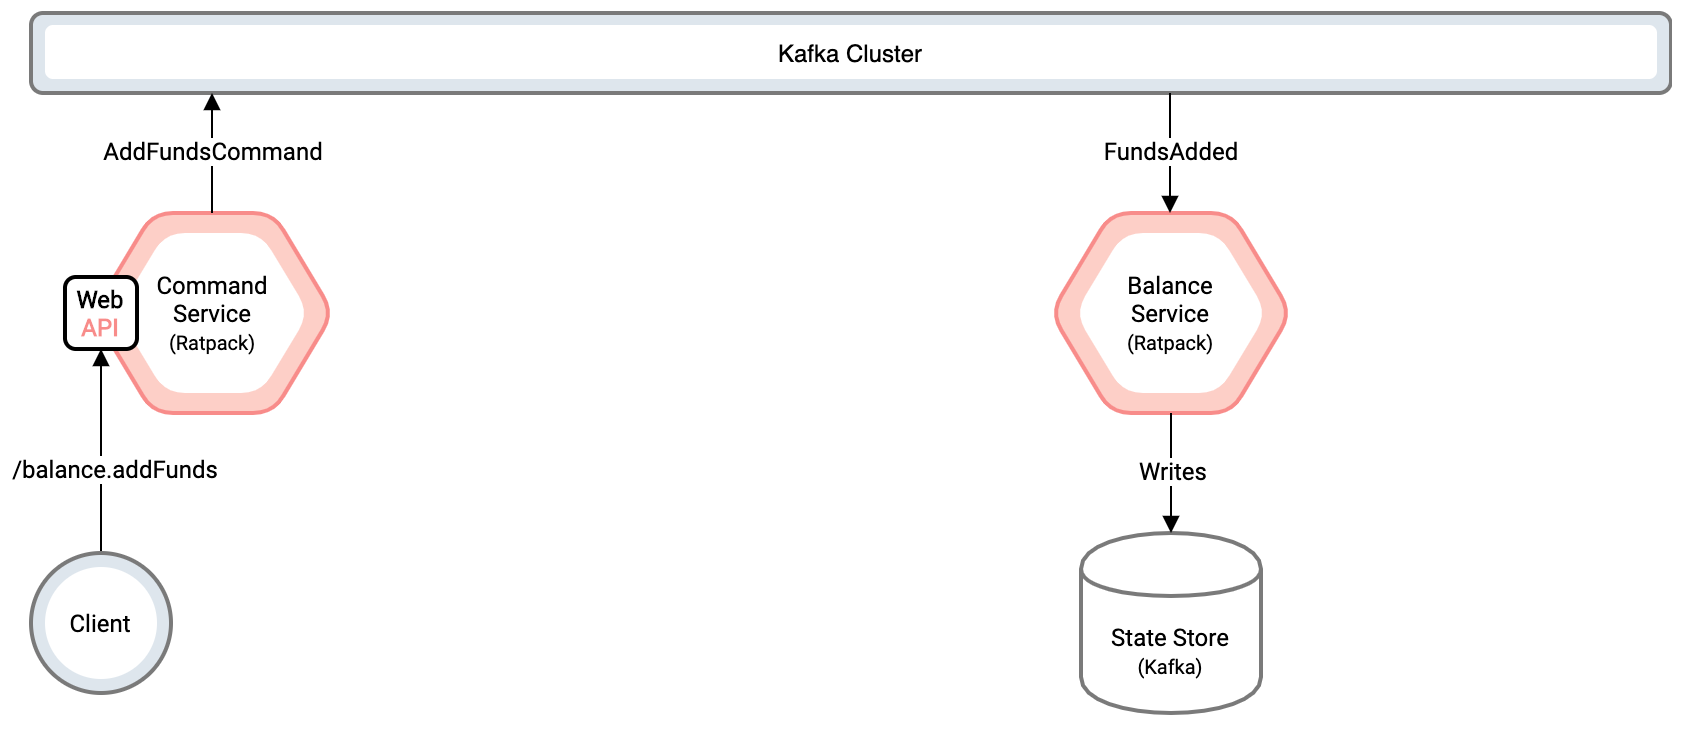

The diagram above was exported from draw.io. Its source (the exported page's mxGraphModel, read from the mxfile embedded in the PNG):
<mxGraphModel dx="946" dy="680" grid="1" gridSize="10" guides="1" tooltips="1" connect="1" arrows="1" fold="1" page="1" pageScale="1.1" pageWidth="827" pageHeight="1169" math="0" shadow="0" extFonts="Roboto^https://fonts.googleapis.com/css?family=Roboto">
  <root>
    <mxCell id="0" />
    <mxCell id="1" parent="0" />
    <mxCell id="iTnnz1jXLDBbId_D0GkB-99" value="" style="rounded=1;whiteSpace=wrap;html=1;strokeWidth=2;fillColor=#DEE6ED;gradientColor=none;strokeColor=#7A7A7A;" parent="1" vertex="1">
      <mxGeometry x="30" y="40" width="820" height="40" as="geometry" />
    </mxCell>
    <mxCell id="iTnnz1jXLDBbId_D0GkB-100" value="Kafka Cluster" style="rounded=1;whiteSpace=wrap;html=1;strokeWidth=1;fillColor=#FFFFFF;gradientColor=none;dashed=1;perimeterSpacing=0;strokeColor=none;" parent="1" vertex="1">
      <mxGeometry x="37" y="46" width="806" height="27" as="geometry" />
    </mxCell>
    <mxCell id="iTnnz1jXLDBbId_D0GkB-104" value="" style="shape=hexagon;perimeter=hexagonPerimeter2;whiteSpace=wrap;html=1;strokeWidth=2;fillColor=#FDCFC7;gradientColor=none;rounded=1;comic=0;strokeColor=#F88C8A;" parent="1" vertex="1">
      <mxGeometry x="540" y="140" width="120" height="100" as="geometry" />
    </mxCell>
    <mxCell id="iTnnz1jXLDBbId_D0GkB-105" value="Balance&lt;br&gt;Service&lt;br&gt;&lt;font style=&quot;font-size: 10px&quot;&gt;(Ratpack)&lt;/font&gt;" style="shape=hexagon;perimeter=hexagonPerimeter2;whiteSpace=wrap;html=1;strokeWidth=1;fillColor=#FFFFFF;gradientColor=#FFFFFF;dashed=1;fontFamily=Roboto;FType=g;rounded=1;comic=0;strokeColor=none;" parent="1" vertex="1">
      <mxGeometry x="552" y="150" width="96" height="80" as="geometry" />
    </mxCell>
    <mxCell id="iTnnz1jXLDBbId_D0GkB-106" value="&lt;font face=&quot;Roboto&quot;&gt;State Store&lt;br&gt;&lt;font style=&quot;font-size: 10px&quot;&gt;(Kafka)&lt;/font&gt;&lt;/font&gt;" style="shape=cylinder;whiteSpace=wrap;html=1;boundedLbl=1;backgroundOutline=1;strokeWidth=2;fillColor=#fff;gradientColor=none;shadow=0;strokeColor=#7A7A7A;" parent="1" vertex="1">
      <mxGeometry x="555" y="300" width="90" height="90" as="geometry" />
    </mxCell>
    <mxCell id="iTnnz1jXLDBbId_D0GkB-107" value="" style="endArrow=none;startArrow=block;html=1;entryX=0.5;entryY=1;entryDx=0;entryDy=0;exitX=0.5;exitY=0;exitDx=0;exitDy=0;startFill=1;endFill=0;" parent="1" source="iTnnz1jXLDBbId_D0GkB-106" target="iTnnz1jXLDBbId_D0GkB-104" edge="1">
      <mxGeometry width="50" height="50" relative="1" as="geometry">
        <mxPoint x="670" y="320" as="sourcePoint" />
        <mxPoint x="720" y="270" as="targetPoint" />
      </mxGeometry>
    </mxCell>
    <mxCell id="iTnnz1jXLDBbId_D0GkB-108" value="&lt;font face=&quot;Roboto&quot; style=&quot;font-size: 12px&quot;&gt;Writes&lt;/font&gt;" style="text;html=1;align=center;verticalAlign=middle;resizable=0;points=[];labelBackgroundColor=#ffffff;spacing=2;spacingTop=-5;" parent="iTnnz1jXLDBbId_D0GkB-107" vertex="1" connectable="0">
      <mxGeometry x="-0.05" y="-1" relative="1" as="geometry">
        <mxPoint x="-1" as="offset" />
      </mxGeometry>
    </mxCell>
    <mxCell id="iTnnz1jXLDBbId_D0GkB-109" style="edgeStyle=orthogonalEdgeStyle;rounded=0;orthogonalLoop=1;jettySize=auto;html=1;exitX=0.5;exitY=1;exitDx=0;exitDy=0;startArrow=block;startFill=1;endArrow=block;endFill=1;" parent="1" source="iTnnz1jXLDBbId_D0GkB-106" target="iTnnz1jXLDBbId_D0GkB-106" edge="1">
      <mxGeometry relative="1" as="geometry" />
    </mxCell>
    <mxCell id="iTnnz1jXLDBbId_D0GkB-110" value="" style="endArrow=none;startArrow=block;html=1;entryX=0.5;entryY=1;entryDx=0;entryDy=0;exitX=0.5;exitY=0;exitDx=0;exitDy=0;startFill=1;endFill=0;" parent="1" edge="1">
      <mxGeometry width="50" height="50" relative="1" as="geometry">
        <mxPoint x="599.5" y="140" as="sourcePoint" />
        <mxPoint x="599.5" y="80" as="targetPoint" />
      </mxGeometry>
    </mxCell>
    <mxCell id="iTnnz1jXLDBbId_D0GkB-111" value="&lt;font face=&quot;Roboto&quot; style=&quot;font-size: 12px&quot;&gt;FundsAdded&lt;/font&gt;" style="text;html=1;align=center;verticalAlign=middle;resizable=0;points=[];labelBackgroundColor=#ffffff;spacing=2;spacingTop=-5;" parent="iTnnz1jXLDBbId_D0GkB-110" vertex="1" connectable="0">
      <mxGeometry x="-0.05" y="-1" relative="1" as="geometry">
        <mxPoint x="-1" as="offset" />
      </mxGeometry>
    </mxCell>
    <mxCell id="iTnnz1jXLDBbId_D0GkB-128" value="" style="shape=hexagon;perimeter=hexagonPerimeter2;whiteSpace=wrap;html=1;strokeWidth=2;fillColor=#fdcfc7;gradientColor=none;rounded=1;comic=0;strokeColor=#f88c8a;" parent="1" vertex="1">
      <mxGeometry x="61.00000000000003" y="140" width="120" height="100" as="geometry" />
    </mxCell>
    <mxCell id="iTnnz1jXLDBbId_D0GkB-129" value="Command&lt;br&gt;Service&lt;br&gt;&lt;font style=&quot;font-size: 10px&quot;&gt;(Ratpack)&lt;/font&gt;" style="shape=hexagon;perimeter=hexagonPerimeter2;whiteSpace=wrap;html=1;strokeWidth=1;fillColor=#FFFFFF;gradientColor=#FFFFFF;dashed=1;fontFamily=Roboto;FType=g;rounded=1;comic=0;strokeColor=none;" parent="1" vertex="1">
      <mxGeometry x="73.00000000000003" y="150" width="96" height="80" as="geometry" />
    </mxCell>
    <mxCell id="iTnnz1jXLDBbId_D0GkB-130" value="" style="endArrow=block;startArrow=none;html=1;entryX=0.5;entryY=1;entryDx=0;entryDy=0;exitX=0.5;exitY=0;exitDx=0;exitDy=0;startFill=0;endFill=1;" parent="1" edge="1">
      <mxGeometry width="50" height="50" relative="1" as="geometry">
        <mxPoint x="120.5" y="140" as="sourcePoint" />
        <mxPoint x="120.5" y="80" as="targetPoint" />
      </mxGeometry>
    </mxCell>
    <mxCell id="iTnnz1jXLDBbId_D0GkB-131" value="&lt;font face=&quot;Roboto&quot; style=&quot;font-size: 12px&quot;&gt;AddFundsCommand&lt;/font&gt;" style="text;html=1;align=center;verticalAlign=middle;resizable=0;points=[];labelBackgroundColor=#ffffff;spacing=2;spacingTop=-5;" parent="iTnnz1jXLDBbId_D0GkB-130" vertex="1" connectable="0">
      <mxGeometry x="-0.05" y="-1" relative="1" as="geometry">
        <mxPoint x="-1" as="offset" />
      </mxGeometry>
    </mxCell>
    <mxCell id="iTnnz1jXLDBbId_D0GkB-132" value="&lt;font face=&quot;Roboto&quot;&gt;&lt;b&gt;Web&lt;/b&gt;&lt;br&gt;&lt;b&gt;&lt;font color=&quot;#f88c8a&quot;&gt;API&lt;/font&gt;&lt;/b&gt;&lt;/font&gt;" style="rounded=1;whiteSpace=wrap;html=1;shadow=0;comic=0;strokeWidth=2;fillColor=#FFF;gradientColor=none;" parent="1" vertex="1">
      <mxGeometry x="47" y="172" width="36" height="36" as="geometry" />
    </mxCell>
    <mxCell id="iTnnz1jXLDBbId_D0GkB-134" value="" style="endArrow=block;html=1;exitX=0.5;exitY=0;exitDx=0;exitDy=0;entryX=0.5;entryY=1;entryDx=0;entryDy=0;endFill=1;" parent="1" source="iTnnz1jXLDBbId_D0GkB-138" target="iTnnz1jXLDBbId_D0GkB-132" edge="1">
      <mxGeometry width="50" height="50" relative="1" as="geometry">
        <mxPoint x="31" y="300" as="sourcePoint" />
        <mxPoint x="81" y="250" as="targetPoint" />
      </mxGeometry>
    </mxCell>
    <mxCell id="iTnnz1jXLDBbId_D0GkB-135" value="&lt;font face=&quot;Roboto&quot;&gt;/balance.addFunds&lt;/font&gt;" style="text;html=1;align=center;verticalAlign=middle;resizable=0;points=[];labelBackgroundColor=#ffffff;" parent="iTnnz1jXLDBbId_D0GkB-134" vertex="1" connectable="0">
      <mxGeometry x="0.0196" y="-2" relative="1" as="geometry">
        <mxPoint x="4" y="9" as="offset" />
      </mxGeometry>
    </mxCell>
    <mxCell id="iTnnz1jXLDBbId_D0GkB-138" value="" style="ellipse;whiteSpace=wrap;html=1;aspect=fixed;rounded=1;shadow=0;comic=0;strokeColor=#7A7A7A;strokeWidth=2;fillColor=#DEE6ED;gradientColor=none;gradientDirection=north;" parent="1" vertex="1">
      <mxGeometry x="30" y="310" width="70" height="70" as="geometry" />
    </mxCell>
    <mxCell id="iTnnz1jXLDBbId_D0GkB-139" value="&lt;font face=&quot;Roboto&quot;&gt;Client&lt;/font&gt;" style="ellipse;whiteSpace=wrap;html=1;aspect=fixed;rounded=1;shadow=0;comic=0;strokeColor=none;strokeWidth=1;fillColor=#FFF;gradientColor=none;" parent="1" vertex="1">
      <mxGeometry x="37" y="317" width="56" height="56" as="geometry" />
    </mxCell>
  </root>
</mxGraphModel>